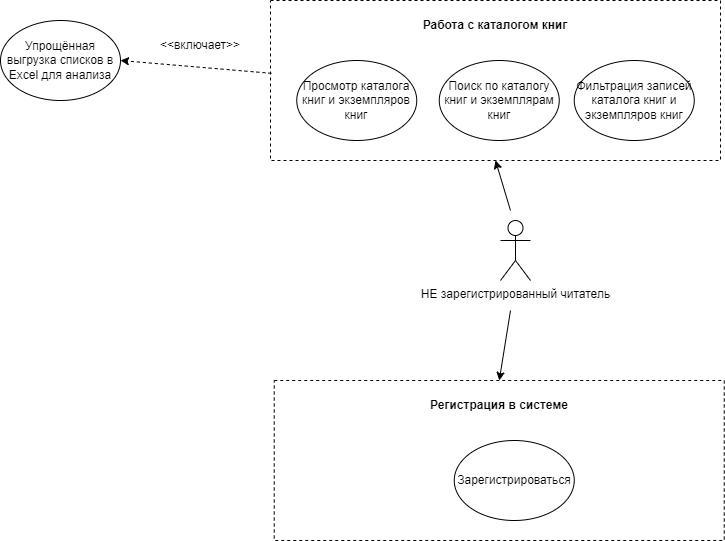

The diagram above was exported from draw.io. Its source (the exported page's mxGraphModel, read from the mxfile embedded in the PNG):
<mxGraphModel dx="1434" dy="836" grid="1" gridSize="10" guides="1" tooltips="1" connect="1" arrows="1" fold="1" page="1" pageScale="1" pageWidth="2336" pageHeight="1654" math="0" shadow="0">
  <root>
    <mxCell id="0" />
    <mxCell id="1" parent="0" />
    <mxCell id="U7CLlOOGwDEL3iCLRZDy-5" value="НЕ зарегистрированный читатель" style="shape=umlActor;verticalLabelPosition=bottom;verticalAlign=top;html=1;outlineConnect=0;" parent="1" vertex="1">
      <mxGeometry x="690" y="400" width="30" height="60" as="geometry" />
    </mxCell>
    <mxCell id="U7CLlOOGwDEL3iCLRZDy-8" value="" style="rounded=0;whiteSpace=wrap;html=1;dashed=1;" parent="1" vertex="1">
      <mxGeometry x="460" y="180" width="450" height="160" as="geometry" />
    </mxCell>
    <mxCell id="U7CLlOOGwDEL3iCLRZDy-10" value="Просмотр каталога книг и экземпляров книг" style="ellipse;whiteSpace=wrap;html=1;" parent="1" vertex="1">
      <mxGeometry x="486.25" y="240" width="120" height="80" as="geometry" />
    </mxCell>
    <mxCell id="U7CLlOOGwDEL3iCLRZDy-11" value="Поиск по каталогу книг и экземплярам книг" style="ellipse;whiteSpace=wrap;html=1;" parent="1" vertex="1">
      <mxGeometry x="628.75" y="240" width="120" height="80" as="geometry" />
    </mxCell>
    <mxCell id="U7CLlOOGwDEL3iCLRZDy-14" value="Работа с каталогом книг" style="text;html=1;align=center;verticalAlign=middle;whiteSpace=wrap;rounded=0;fontStyle=1" parent="1" vertex="1">
      <mxGeometry x="566.25" y="190" width="237.5" height="30" as="geometry" />
    </mxCell>
    <mxCell id="U7CLlOOGwDEL3iCLRZDy-15" value="Фильтрация записей каталога книг и экземпляров книг" style="ellipse;whiteSpace=wrap;html=1;" parent="1" vertex="1">
      <mxGeometry x="763.75" y="240" width="120" height="80" as="geometry" />
    </mxCell>
    <mxCell id="U7CLlOOGwDEL3iCLRZDy-22" value="Упрощённая выгрузка списков в Excel для анализа" style="ellipse;whiteSpace=wrap;html=1;" parent="1" vertex="1">
      <mxGeometry x="190" y="200" width="120" height="80" as="geometry" />
    </mxCell>
    <mxCell id="U7CLlOOGwDEL3iCLRZDy-23" value="" style="endArrow=classic;html=1;rounded=0;entryX=1;entryY=0.5;entryDx=0;entryDy=0;exitX=0.002;exitY=0.455;exitDx=0;exitDy=0;exitPerimeter=0;dashed=1;" parent="1" source="U7CLlOOGwDEL3iCLRZDy-8" target="U7CLlOOGwDEL3iCLRZDy-22" edge="1">
      <mxGeometry width="50" height="50" relative="1" as="geometry">
        <mxPoint x="1090" y="350" as="sourcePoint" />
        <mxPoint x="479.9999999999959" y="499.9999999999998" as="targetPoint" />
      </mxGeometry>
    </mxCell>
    <mxCell id="U7CLlOOGwDEL3iCLRZDy-24" value="&amp;lt;&amp;lt;включает&amp;gt;&amp;gt;" style="text;html=1;align=center;verticalAlign=middle;whiteSpace=wrap;rounded=0;" parent="1" vertex="1">
      <mxGeometry x="360" y="210" width="60" height="30" as="geometry" />
    </mxCell>
    <mxCell id="U7CLlOOGwDEL3iCLRZDy-31" value="" style="rounded=0;whiteSpace=wrap;html=1;dashed=1;" parent="1" vertex="1">
      <mxGeometry x="463.75" y="560" width="450" height="160" as="geometry" />
    </mxCell>
    <mxCell id="U7CLlOOGwDEL3iCLRZDy-32" value="Зарегистрироваться" style="ellipse;whiteSpace=wrap;html=1;" parent="1" vertex="1">
      <mxGeometry x="643.75" y="620" width="120" height="80" as="geometry" />
    </mxCell>
    <mxCell id="U7CLlOOGwDEL3iCLRZDy-34" value="Регистрация в системе" style="text;html=1;align=center;verticalAlign=middle;whiteSpace=wrap;rounded=0;fontStyle=1" parent="1" vertex="1">
      <mxGeometry x="570" y="570" width="237.5" height="30" as="geometry" />
    </mxCell>
    <mxCell id="U7CLlOOGwDEL3iCLRZDy-43" value="" style="endArrow=classic;html=1;rounded=0;entryX=0.5;entryY=1;entryDx=0;entryDy=0;" parent="1" target="U7CLlOOGwDEL3iCLRZDy-8" edge="1">
      <mxGeometry width="50" height="50" relative="1" as="geometry">
        <mxPoint x="700" y="390" as="sourcePoint" />
        <mxPoint x="830" y="520" as="targetPoint" />
      </mxGeometry>
    </mxCell>
    <mxCell id="U7CLlOOGwDEL3iCLRZDy-44" value="" style="endArrow=classic;html=1;rounded=0;entryX=0.5;entryY=0;entryDx=0;entryDy=0;" parent="1" target="U7CLlOOGwDEL3iCLRZDy-31" edge="1">
      <mxGeometry width="50" height="50" relative="1" as="geometry">
        <mxPoint x="700" y="490" as="sourcePoint" />
        <mxPoint x="700" y="540" as="targetPoint" />
      </mxGeometry>
    </mxCell>
  </root>
</mxGraphModel>